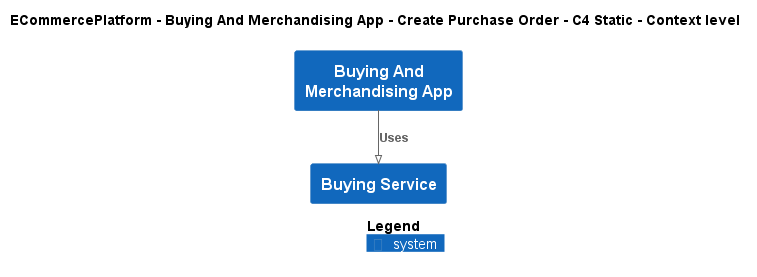

The diagram above was rendered by PlantUML. Its source (embedded in the PNG):
@startuml
!pragma layout smetana
!include ..\..\..\..\..\.c4s\C4_Context.puml

AddElementTag("c4interflow:lifecycle:new", $bgColor=green, $fontColor=#ffffff, $borderColor=green, $shadowing="False")
AddElementTag("c4interflow:lifecycle:changed", $bgColor=orange, $fontColor=#ffffff, $borderColor=orange, $shadowing="False")
AddElementTag("c4interflow:lifecycle:removed", $bgColor=red, $fontColor=#ffffff, $borderColor=red, $shadowing="False")

AddRelTag("c4interflow:lifecycle:new", $textColor=green, $lineColor=green)
AddRelTag("c4interflow:lifecycle:changed", $textColor=orange, $lineColor=orange)
AddRelTag("c4interflow:lifecycle:removed", $textColor=red, $lineColor=red)

SHOW_PERSON_PORTRAIT()
LAYOUT_TOP_DOWN()

skinparam linetype polyline

title ECommercePlatform - Buying And Merchandising App - Create Purchase Order - C4 Static - Context level

System(ECommercePlatform.SoftwareSystems.BuyingAndMerchandisingApp, "Buying And Merchandising App", "")
System(ECommercePlatform.SoftwareSystems.BuyingService, "Buying Service", "")

Rel(ECommercePlatform.SoftwareSystems.BuyingAndMerchandisingApp, ECommercePlatform.SoftwareSystems.BuyingService, "Uses")


SHOW_LEGEND()
@enduml